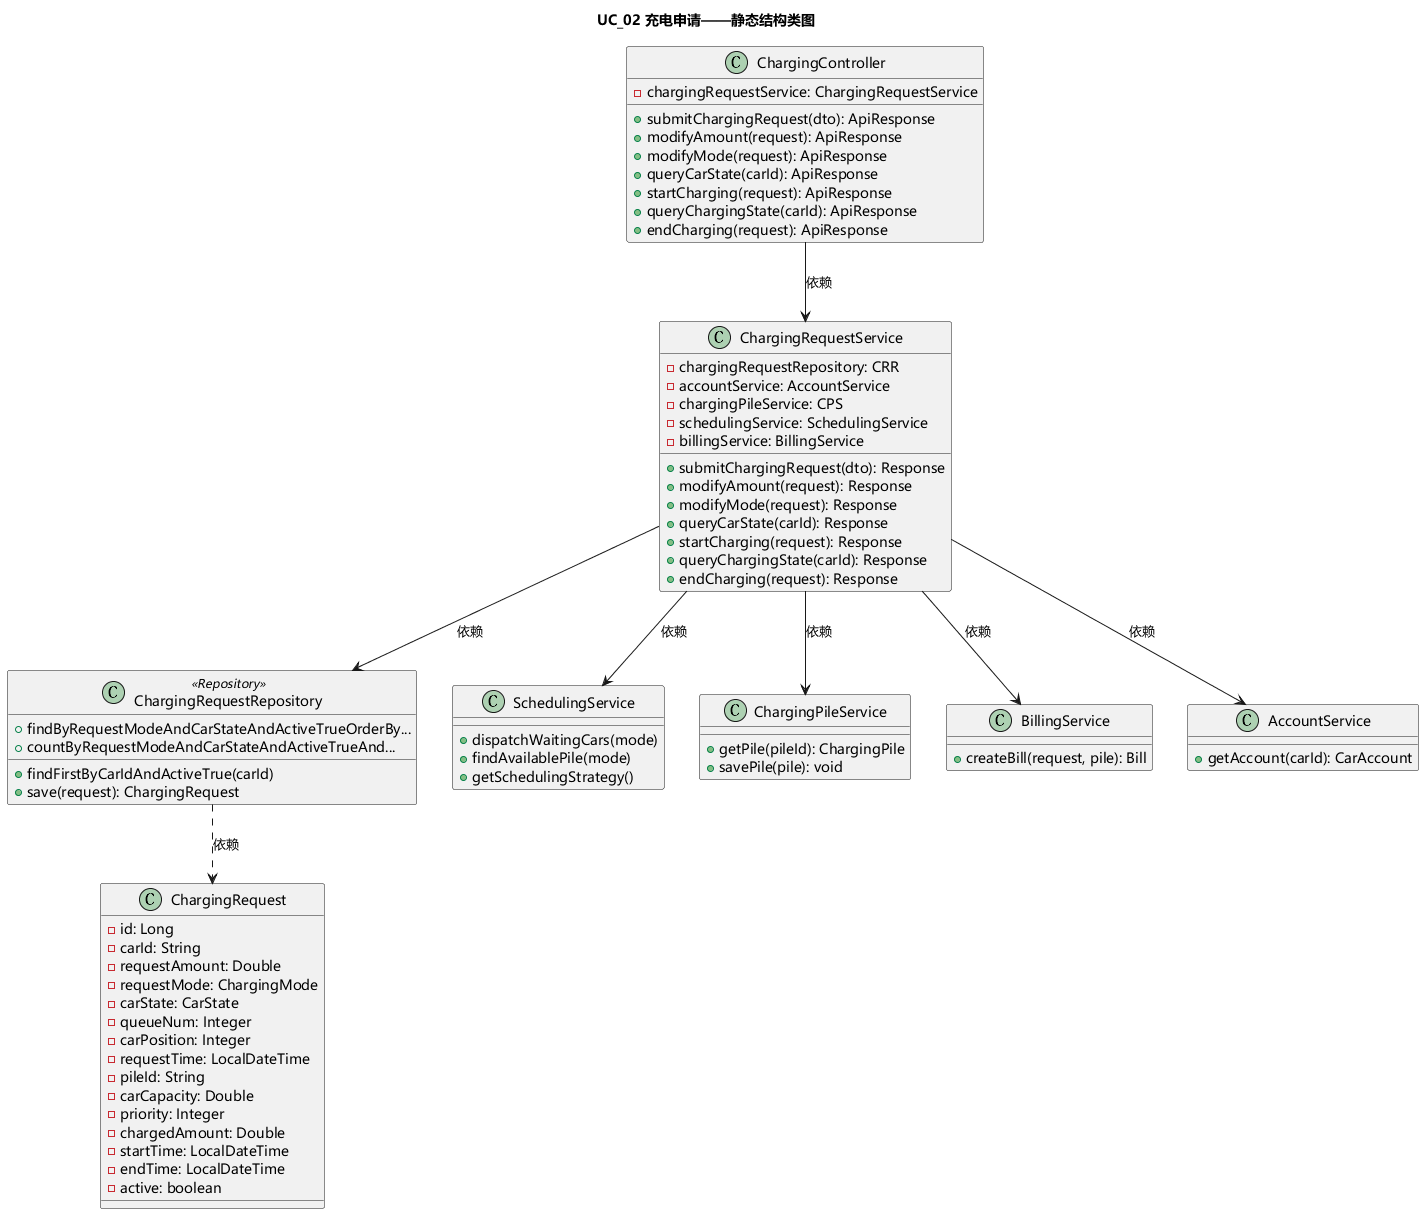

The diagram above was rendered by PlantUML. Its source (embedded in the PNG):
@startuml
skinparam defaultFontName "Microsoft YaHei"
title UC_02 充电申请——静态结构类图

class ChargingController {
  - chargingRequestService: ChargingRequestService
  + submitChargingRequest(dto): ApiResponse
  + modifyAmount(request): ApiResponse
  + modifyMode(request): ApiResponse
  + queryCarState(carId): ApiResponse
  + startCharging(request): ApiResponse
  + queryChargingState(carId): ApiResponse
  + endCharging(request): ApiResponse
}

class ChargingRequestService {
  - chargingRequestRepository: CRR
  - accountService: AccountService
  - chargingPileService: CPS
  - schedulingService: SchedulingService
  - billingService: BillingService
  + submitChargingRequest(dto): Response
  + modifyAmount(request): Response
  + modifyMode(request): Response
  + queryCarState(carId): Response
  + startCharging(request): Response
  + queryChargingState(carId): Response
  + endCharging(request): Response
}

class ChargingRequestRepository <<Repository>> {
  + findFirstByCarIdAndActiveTrue(carId)
  + findByRequestModeAndCarStateAndActiveTrueOrderBy...
  + countByRequestModeAndCarStateAndActiveTrueAnd...
  + save(request): ChargingRequest
}

class ChargingRequest {
  - id: Long
  - carId: String
  - requestAmount: Double
  - requestMode: ChargingMode
  - carState: CarState
  - queueNum: Integer
  - carPosition: Integer
  - requestTime: LocalDateTime
  - pileId: String
  - carCapacity: Double
  - priority: Integer
  - chargedAmount: Double
  - startTime: LocalDateTime
  - endTime: LocalDateTime
  - active: boolean
}

class SchedulingService {
  + dispatchWaitingCars(mode)
  + findAvailablePile(mode)
  + getSchedulingStrategy()
}

class ChargingPileService {
  + getPile(pileId): ChargingPile
  + savePile(pile): void
}

class BillingService {
  + createBill(request, pile): Bill
}

class AccountService {
  + getAccount(carId): CarAccount
}

ChargingController --> ChargingRequestService : 依赖
ChargingRequestService --> ChargingRequestRepository : 依赖
ChargingRequestService --> AccountService : 依赖
ChargingRequestService --> ChargingPileService : 依赖
ChargingRequestService --> SchedulingService : 依赖
ChargingRequestService --> BillingService : 依赖
ChargingRequestRepository ..> ChargingRequest : 依赖

@enduml